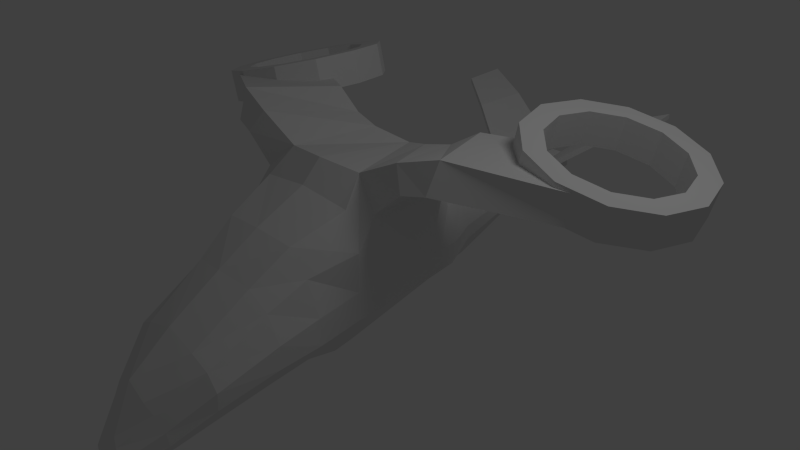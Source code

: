 # Source: Iteration1.blend  (saved by Blender 2.77.0; exported with 4.5.12 LTS)
import bpy
from mathutils import Matrix  # noqa: F401  (used for matrix-valued properties, if any)

bpy.ops.wm.read_factory_settings(use_empty=True)
scene = bpy.context.scene
scene.name = 'Scene'

# ---- collections
col_collection_1 = bpy.data.collections.new('Collection 1'); scene.collection.children.link(col_collection_1)

# ---- world
world_world = bpy.data.worlds.new('World'); scene.world = world_world
world_world.color = (0.05088, 0.05088, 0.05088)
world_world.use_sun_shadow = False
world_world.sun_shadow_jitter_overblur = 0.0
world_world.cycles.sampling_method = 'NONE'
world_world.cycles.sample_map_resolution = 256

# ---- cameras
cam_camera = bpy.data.cameras.new('Camera')
cam_camera.clip_end = 100.0
cam_camera.lens = 35.0
cam_camera.sensor_width = 32.0
cam_camera.sensor_height = 18.0
cam_camera.ortho_scale = 7.314
cam_camera.dof.focus_distance = 0.0
cam_camera.dof.aperture_fstop = 128.0

# ---- lights
light_lamp = bpy.data.lights.new('Lamp', 'POINT')
light_lamp.transmission_factor = 0.0
light_lamp.cutoff_distance = 30.0
light_lamp.energy = 100.0
light_lamp.shadow_buffer_clip_start = 1.001
light_lamp.shadow_soft_size = 1.0
light_lamp.shadow_maximum_resolution = 0.006
light_lamp.use_absolute_resolution = True
light_lamp.cycles.use_multiple_importance_sampling = False

# ---- meshes
me_cube_004 = bpy.data.meshes.new('Cube.004')
me_cube_004.from_pydata([(0.4704, 0.6553, 0.9692), (0.5981, -0.7018, 1.524), (0.4483, 0.4814, 1.502), (1.378, -0.8109, 1.527), (1.2, -0.6906, 1.816), (0.8337, 0.5269, 1.59), (1.681, -0.7369, 1.585), (1.182, 0.6078, 1.566), (1.727, -0.5767, 1.968), (1.239, 0.5822, 1.834), (3.029, 0.2261, 1.323), (1.756, 0.8984, 1.459), (3.131, 0.2261, 1.713), (1.796, 0.8672, 1.798), (2.717, 2.278, 1.847), (2.175, 2.128, 1.986), (1.778, 1.719, 2.088), (1.633, 1.159, 2.126), (1.778, 0.5995, 2.088), (2.175, 0.1898, 1.986), (2.717, 0.03983, 1.847), (3.259, 0.1898, 1.708), (3.656, 0.5995, 1.605), (3.801, 1.159, 1.568), (3.656, 1.719, 1.605), (3.259, 2.128, 1.708), (2.717, 2.004, 1.847), (2.308, 1.891, 1.952), (2.009, 1.581, 2.029), (1.899, 1.159, 2.057), (2.009, 0.7367, 2.029), (2.308, 0.4275, 1.952), (2.717, 0.3143, 1.847), (3.126, 0.4275, 1.742), (3.426, 0.7367, 1.665), (3.535, 1.159, 1.636), (3.426, 1.581, 1.665), (3.126, 1.891, 1.742), (2.605, 2.278, 1.41), (2.063, 2.128, 1.55), (1.666, 1.719, 1.652), (1.521, 1.159, 1.689), (1.666, 0.5995, 1.652), (2.063, 0.1898, 1.55), (2.605, 0.03983, 1.41), (3.147, 0.1898, 1.271), (3.544, 0.5995, 1.169), (3.689, 1.159, 1.131), (3.544, 1.719, 1.169), (3.147, 2.128, 1.271), (2.605, 2.004, 1.41), (2.196, 1.891, 1.515), (1.896, 1.581, 1.592), (1.787, 1.159, 1.621), (1.896, 0.7367, 1.592), (2.196, 0.4275, 1.515), (2.605, 0.3143, 1.41), (3.014, 0.4275, 1.305), (3.313, 0.7367, 1.228), (3.423, 1.159, 1.2), (3.313, 1.581, 1.228), (3.014, 1.891, 1.305), (0.98, -0.8115, 1.185), (0.6806, 0.5898, 1.046), (0.5382, 0.6706, 0.9693), (0.8433, 0.6211, 1.356)], [], [(65, 5, 9, 7), (1, 62, 3, 4), (2, 1, 4, 5), (6, 7, 11, 10), (3, 65, 7, 6), (4, 3, 6, 8), (5, 4, 8, 9), (10, 11, 13, 12), (8, 6, 10, 12), (9, 8, 12, 13), (7, 9, 13, 11), (19, 31, 30, 18), (14, 26, 37, 25), (16, 28, 27, 15), (23, 35, 34, 22), (20, 32, 31, 19), (17, 29, 28, 16), (24, 36, 35, 23), (21, 33, 32, 20), (18, 30, 29, 17), (25, 37, 36, 24), (15, 27, 26, 14), (22, 34, 33, 21), (43, 42, 54, 55), (38, 49, 61, 50), (40, 39, 51, 52), (47, 46, 58, 59), (44, 43, 55, 56), (41, 40, 52, 53), (48, 47, 59, 60), (45, 44, 56, 57), (42, 41, 53, 54), (49, 48, 60, 61), (39, 38, 50, 51), (46, 45, 57, 58), (20, 19, 43, 44), (34, 35, 59, 58), (27, 28, 52, 51), (21, 20, 44, 45), (35, 36, 60, 59), (28, 29, 53, 52), (22, 21, 45, 46), (36, 37, 61, 60), (15, 14, 38, 39), (29, 30, 54, 53), (23, 22, 46, 47), (37, 26, 50, 61), (16, 15, 39, 40), (30, 31, 55, 54), (24, 23, 47, 48), (17, 16, 40, 41), (31, 32, 56, 55), (25, 24, 48, 49), (18, 17, 41, 42), (32, 33, 57, 56), (14, 25, 49, 38), (19, 18, 42, 43), (33, 34, 58, 57), (26, 27, 51, 50), (64, 0, 65, 63), (5, 65, 0, 2), (62, 63, 65, 3)])
_uv = me_cube_004.uv_layers.new(name='UVMap')
_uv.uv.foreach_set('vector', [0.0, 0.0, 0.0, 0.0, 0.0, 0.0, 0.0, 0.0, 0.0, 0.0, 0.0, 0.0, 0.0, 0.0, 0.0, 0.0, 0.0, 0.0, 0.0, 0.0, 0.0, 0.0, 0.0, 0.0, 0.0, 0.0, 0.0, 0.0, 0.0, 0.0, 0.0, 0.0, 0.0, 0.0, 0.0, 0.0, 0.0, 0.0, 0.0, 0.0, 0.0, 0.0, 0.0, 0.0, 0.0, 0.0, 0.0, 0.0, 0.0, 0.0, 0.0, 0.0, 0.0, 0.0, 0.0, 0.0, 0.0, 0.0, 0.0, 0.0, 0.0, 0.0, 0.0, 0.0, 0.0, 0.0, 0.0, 0.0, 0.0, 0.0, 0.0, 0.0, 0.0, 0.0, 0.0, 0.0, 0.0, 0.0, 0.0, 0.0, 0.0, 0.0, 0.0, 0.0, 0.0, 0.0, 0.0, 0.0, 0.0, 0.0, 0.0, 0.0, 0.0, 0.0, 0.0, 0.0, 0.0, 0.0, 0.0, 0.0, 0.0, 0.0, 0.0, 0.0, 0.0, 0.0, 0.0, 0.0, 0.0, 0.0, 0.0, 0.0, 0.0, 0.0, 0.0, 0.0, 0.0, 0.0, 0.0, 0.0, 0.0, 0.0, 0.0, 0.0, 0.0, 0.0, 0.0, 0.0, 0.0, 0.0, 0.0, 0.0, 0.0, 0.0, 0.0, 0.0, 0.0, 0.0, 0.0, 0.0, 0.0, 0.0, 0.0, 0.0, 0.0, 0.0, 0.0, 0.0, 0.0, 0.0, 0.0, 0.0, 0.0, 0.0, 0.0, 0.0, 0.0, 0.0, 0.0, 0.0, 0.0, 0.0, 0.0, 0.0, 0.0, 0.0, 0.0, 0.0, 0.0, 0.0, 0.0, 0.0, 0.0, 0.0, 0.0, 0.0, 0.0, 0.0, 0.0, 0.0, 0.0, 0.0, 0.0, 0.0, 0.0, 0.0, 0.0, 0.0, 0.0, 0.0, 0.0, 0.0, 0.0, 0.0, 0.0, 0.0, 0.0, 0.0, 0.0, 0.0, 0.0, 0.0, 0.0, 0.0, 0.0, 0.0, 0.0, 0.0, 0.0, 0.0, 0.0, 0.0, 0.0, 0.0, 0.0, 0.0, 0.0, 0.0, 0.0, 0.0, 0.0, 0.0, 0.0, 0.0, 0.0, 0.0, 0.0, 0.0, 0.0, 0.0, 0.0, 0.0, 0.0, 0.0, 0.0, 0.0, 0.0, 0.0, 0.0, 0.0, 0.0, 0.0, 0.0, 0.0, 0.0, 0.0, 0.0, 0.0, 0.0, 0.0, 0.0, 0.0, 0.0, 0.0, 0.0, 0.0, 0.0, 0.0, 0.0, 0.0, 0.0, 0.0, 0.0, 0.0, 0.0, 0.0, 0.0, 0.0, 0.0, 0.0, 0.0, 0.0, 0.0, 0.0, 0.0, 0.0, 0.0, 0.0, 0.0, 0.0, 0.0, 0.0, 0.0, 0.0, 0.0, 0.0, 0.0, 0.0, 0.0, 0.0, 0.0, 0.0, 0.0, 0.0, 0.0, 0.0, 0.0, 0.0, 0.0, 0.0, 0.0, 0.0, 0.0, 0.0, 0.0, 0.0, 0.0, 0.0, 0.0, 0.0, 0.0, 0.0, 0.0, 0.0, 0.0, 0.0, 0.0, 0.0, 0.0, 0.0, 0.0, 0.0, 0.0, 0.0, 0.0, 0.0, 0.0, 0.0, 0.0, 0.0, 0.0, 0.0, 0.0, 0.0, 0.0, 0.0, 0.0, 0.0, 0.0, 0.0, 0.0, 0.0, 0.0, 0.0, 0.0, 0.0, 0.0, 0.0, 0.0, 0.0, 0.0, 0.0, 0.0, 0.0, 0.0, 0.0, 0.0, 0.0, 0.0, 0.0, 0.0, 0.0, 0.0, 0.0, 0.0, 0.0, 0.0, 0.0, 0.0, 0.0, 0.0, 0.0, 0.0, 0.0, 0.0, 0.0, 0.0, 0.0, 0.0, 0.0, 0.0, 0.0, 0.0, 0.0, 0.0, 0.0, 0.0, 0.0, 0.0, 0.0, 0.0, 0.0, 0.0, 0.0, 0.0, 0.0, 0.0, 0.0, 0.0, 0.0, 0.0, 0.0, 0.0, 0.0, 0.0, 0.0, 0.0, 0.0, 0.0, 0.0, 0.0, 0.0, 0.0, 0.0, 0.0, 0.0, 0.0, 0.0, 0.0, 0.0, 0.0, 0.0, 0.0, 0.0, 0.0, 0.0, 0.0, 0.0, 0.0, 0.0, 0.0, 0.0, 0.0, 0.0, 0.0, 0.0, 0.0, 0.0, 0.0, 0.0, 0.0, 0.0, 0.0, 0.0, 0.0, 0.0, 0.0, 0.0, 0.0, 0.0, 0.0, 0.0, 0.0, 0.0, 0.0, 0.0, 0.0, 0.0, 0.0, 0.0, 0.0, 0.0, 0.0, 0.0, 0.0, 0.0, 0.0, 0.0, 0.0, 0.0, 0.0, 0.0, 0.0, 0.0, 0.0, 0.0, 0.0, 0.0, 0.0, 0.0, 0.0, 0.0, 0.0, 0.0, 0.0, 0.0, 0.0, 0.0, 0.0, 0.0, 0.0, 0.0, 0.0, 0.0, 0.0, 0.0])
me_cube_004.use_remesh_preserve_volume = False
me_cube_004.use_remesh_preserve_attributes = False
me_cube_004.use_mirror_vertex_groups = False
me_cube_004.update()
me_cube_002 = bpy.data.meshes.new('Cube.002')
me_cube_002.from_pydata([(1.622, 3.58, 1.136), (1.622, 3.579, 1.206), (1.579, 4.16, 1.182), (1.579, 4.16, 1.253), (0.1307, 2.759, -0.06607), (0.1806, 2.387, -0.09149), (0.172, 2.381, 0.3929), (0.1222, 2.755, 0.3889), (0.0, 2.38, 0.3923), (0.0, 2.755, 0.3895), (0.0, 2.387, -0.09176), (0.0, 2.759, -0.06607), (0.08648, 3.571, 0.3824), (0.09505, 3.572, 0.07597), (0.0, 3.571, 0.3824), (0.0, 3.572, 0.07597), (0.5874, 2.938, 0.5306), (0.5874, 2.937, 0.6247), (0.3676, 3.821, 0.53), (0.3676, 3.821, 0.6282), (1.622, 3.58, 1.136), (1.622, 3.579, 1.206), (1.579, 4.16, 1.182), (1.579, 4.16, 1.253), (0.2314, 2.649, 0.254), (0.2314, 2.648, 0.3491), (0.1186, 3.348, 0.2681), (0.1186, 3.348, 0.3664), (0.3004, 2.386, 0.07151), (0.3004, 2.384, 0.1907), (0.2506, 2.758, 0.08579), (0.2506, 2.756, 0.1967), (0.2149, 3.572, 0.1781), (0.2149, 3.571, 0.2534), (0.9461, 3.951, 1.033), (0.9461, 3.951, 0.9492), (1.065, 3.207, 0.9842), (1.065, 3.209, 0.9025), (0.2031, 2.381, 0.344), (0.1533, 2.755, 0.3423), (0.1176, 3.571, 0.3511)], [], [(3, 1, 0, 2), (28, 5, 4, 30), (8, 6, 7, 9), (5, 10, 11, 4), (4, 11, 15, 13), (30, 4, 13, 32), (9, 7, 12, 14), (19, 18, 26, 27), (34, 23, 22, 35), (36, 17, 16, 37), (37, 35, 22, 20), (36, 34, 19, 17), (25, 27, 26, 24), (16, 17, 25, 24), (18, 16, 24, 26), (17, 19, 27, 25), (39, 31, 33, 40), (31, 30, 32, 33), (38, 29, 31, 39), (29, 28, 30, 31), (21, 23, 34, 36), (16, 18, 35, 37), (21, 36, 37, 20), (19, 34, 35, 18), (6, 38, 39, 7), (7, 39, 40, 12)])
_uv = me_cube_002.uv_layers.new(name='UVMap')
_uv.uv.foreach_set('vector', [0.0, 0.0, 0.0, 0.0, 0.0, 0.0, 0.0, 0.0, 0.0, 0.0, 0.0, 0.0, 0.0, 0.0, 0.0, 0.0, 0.0, 0.0, 0.0, 0.0, 0.0, 0.0, 0.0, 0.0, 0.0, 0.0, 0.0, 0.0, 0.0, 0.0, 0.0, 0.0, 0.0, 0.0, 0.0, 0.0, 0.0, 0.0, 0.0, 0.0, 0.0, 0.0, 0.0, 0.0, 0.0, 0.0, 0.0, 0.0, 0.0, 0.0, 0.0, 0.0, 0.0, 0.0, 0.0, 0.0, 0.0, 0.0, 0.0, 0.0, 0.0, 0.0, 0.0, 0.0, 0.0, 0.0, 0.0, 0.0, 0.0, 0.0, 0.0, 0.0, 0.0, 0.0, 0.0, 0.0, 0.0, 0.0, 0.0, 0.0, 0.0, 0.0, 0.0, 0.0, 0.0, 0.0, 0.0, 0.0, 0.0, 0.0, 0.0, 0.0, 0.0, 0.0, 0.0, 0.0, 0.0, 0.0, 0.0, 0.0, 0.0, 0.0, 0.0, 0.0, 0.0, 0.0, 0.0, 0.0, 0.0, 0.0, 0.0, 0.0, 0.0, 0.0, 0.0, 0.0, 0.0, 0.0, 0.0, 0.0, 0.0, 0.0, 0.0, 0.0, 0.0, 0.0, 0.0, 0.0, 0.0, 0.0, 0.0, 0.0, 0.0, 0.0, 0.0, 0.0, 0.0, 0.0, 0.0, 0.0, 0.0, 0.0, 0.0, 0.0, 0.0, 0.0, 0.0, 0.0, 0.0, 0.0, 0.0, 0.0, 0.0, 0.0, 0.0, 0.0, 0.0, 0.0, 0.0, 0.0, 0.0, 0.0, 0.0, 0.0, 0.0, 0.0, 0.0, 0.0, 0.0, 0.0, 0.0, 0.0, 0.0, 0.0, 0.0, 0.0, 0.0, 0.0, 0.0, 0.0, 0.0, 0.0, 0.0, 0.0, 0.0, 0.0, 0.0, 0.0, 0.0, 0.0, 0.0, 0.0, 0.0, 0.0, 0.0, 0.0, 0.0, 0.0, 0.0, 0.0, 0.0, 0.0, 0.0, 0.0, 0.0, 0.0, 0.0, 0.0])
me_cube_002.use_remesh_preserve_volume = False
me_cube_002.use_remesh_preserve_attributes = False
me_cube_002.use_mirror_vertex_groups = False
me_cube_002.update()
me_cube_001 = bpy.data.meshes.new('Cube.001')
me_cube_001.from_pydata([(0.09718, -3.773, -0.7184), (0.4759, -2.195, 0.5844), (0.4306, -2.928, 0.09122), (0.5577, -1.684, 0.9373), (0.0, -2.254, 0.6578), (0.0, -2.928, 0.224), (0.0, -1.716, 0.9846), (0.2251, -3.843, -0.9819), (0.8811, -2.125, 0.02163), (0.7817, -2.886, -0.2608), (0.9278, -1.613, 0.1591), (0.0, -3.855, -0.9803), (0.265, -3.466, -0.3528), (0.0, -3.466, -0.2005), (0.4978, -3.381, -0.6596), (0.0, -3.777, -0.7146), (0.1612, -3.801, -0.8153), (0.7249, -2.154, 0.3637), (0.6674, -2.909, -0.04125), (0.7962, -1.65, 0.6158), (0.3814, -3.428, -0.4712), (0.0, -3.811, -0.8122)], [], [(20, 12, 0, 16), (19, 3, 1, 17), (17, 1, 2, 18), (1, 4, 5, 2), (3, 6, 4, 1), (11, 7, 16, 21), (2, 5, 13, 12), (18, 2, 12, 20), (21, 16, 0, 15), (0, 12, 13, 15), (9, 18, 20, 14), (8, 17, 18, 9), (10, 19, 17, 8), (14, 20, 16, 7)])
_uv = me_cube_001.uv_layers.new(name='UVMap')
_uv.uv.foreach_set('vector', [0.0, 0.0, 0.0, 0.0, 0.0, 0.0, 0.0, 0.0, 0.0, 0.0, 0.0, 0.0, 0.0, 0.0, 0.0, 0.0, 0.0, 0.0, 0.0, 0.0, 0.0, 0.0, 0.0, 0.0, 0.0, 0.0, 0.0, 0.0, 0.0, 0.0, 0.0, 0.0, 0.0, 0.0, 0.0, 0.0, 0.0, 0.0, 0.0, 0.0, 0.0, 0.0, 0.0, 0.0, 0.0, 0.0, 0.0, 0.0, 0.0, 0.0, 0.0, 0.0, 0.0, 0.0, 0.0, 0.0, 0.0, 0.0, 0.0, 0.0, 0.0, 0.0, 0.0, 0.0, 0.0, 0.0, 0.0, 0.0, 0.0, 0.0, 0.0, 0.0, 0.0, 0.0, 0.0, 0.0, 0.0, 0.0, 0.0, 0.0, 0.0, 0.0, 0.0, 0.0, 0.0, 0.0, 0.0, 0.0, 0.0, 0.0, 0.0, 0.0, 0.0, 0.0, 0.0, 0.0, 0.0, 0.0, 0.0, 0.0, 0.0, 0.0, 0.0, 0.0, 0.0, 0.0, 0.0, 0.0, 0.0, 0.0, 0.0, 0.0])
me_cube_001.use_remesh_preserve_volume = False
me_cube_001.use_remesh_preserve_attributes = False
me_cube_001.use_mirror_vertex_groups = False
me_cube_001.update()
me_cube = bpy.data.meshes.new('Cube')
me_cube.from_pydata([(0.4944, -1.091, -0.7238), (0.7119, -1.009, 1.205), (0.4832, 1.142, -0.2159), (0.3954, 1.15, 0.572), (0.1145, -3.741, -1.214), (0.08645, 3.768, 0.1102), (0.07789, 3.767, 0.3794), (0.5634, -2.076, -0.6646), (0.4681, -2.831, -0.8653), (0.1806, 2.387, -0.09149), (0.3468, 1.684, -0.1701), (0.3383, 1.659, 0.4938), (0.172, 2.381, 0.3929), (0.4133, 0.8832, 0.6961), (0.2551, 0.6888, -0.5273), (0.4704, 0.6553, 0.9692), (0.3705, 0.006419, -0.5612), (0.5577, -1.684, 0.9373), (0.5633, -1.537, -0.5945), (0.5981, -0.7018, 1.524), (0.4483, 0.4814, 1.502), (0.0, 1.244, 0.5871), (0.0, 1.14, -0.2195), (0.0, -1.051, 1.299), (0.0, -1.005, -0.7157), (0.0, -3.754, -1.238), (0.0, 3.767, 0.3794), (0.0, 3.768, 0.1102), (0.0, -2.097, -0.8588), (0.0, -2.837, -0.9722), (0.0, 1.749, 0.4962), (0.0, 2.38, 0.3923), (0.0, 1.683, -0.1725), (0.0, 2.387, -0.09176), (0.0, 0.9943, 0.7305), (0.0, 0.6884, -0.5284), (0.0, 0.007769, -0.5578), (0.0, 0.7953, 0.9586), (0.0, -1.716, 0.9846), (0.0, -1.544, -0.7851), (0.0, -0.7817, 1.569), (0.0, 0.6488, 1.36), (0.08648, 3.571, 0.3824), (0.09505, 3.572, 0.07597), (0.0, 3.571, 0.3824), (0.0, 3.572, 0.07597), (0.603, 1.129, 0.2362), (0.603, 1.134, 0.04413), (0.9919, -1.093, 0.302), (0.9654, -1.09, -0.08354), (0.2251, -3.843, -0.9819), (0.2251, -3.847, -1.088), (0.2063, 3.767, 0.2661), (0.2063, 3.768, 0.1999), (0.8811, -2.125, 0.02163), (0.8321, -2.12, -0.3206), (0.7817, -2.886, -0.2608), (0.7168, -2.865, -0.5335), (0.4667, 1.677, 0.05372), (0.4667, 1.671, 0.2169), (0.3004, 2.386, 0.07151), (0.3004, 2.384, 0.1907), (0.7053, 0.7704, 0.144), (0.6946, 0.7367, -0.1384), (0.8282, 0.1198, -0.1048), (0.9278, -1.613, 0.1591), (0.8967, -1.582, -0.2242), (0.0, 3.767, 0.2661), (0.0, 3.768, 0.1999), (0.0, -3.855, -0.9803), (0.0, -3.847, -1.088), (0.2149, 3.572, 0.1781), (0.2149, 3.571, 0.2534), (0.2817, -3.231, -1.107), (0.0, -3.231, -1.134), (0.4978, -3.355, -0.8558), (0.4978, -3.381, -0.6596), (1.016, -1.101, 0.8119), (0.98, -0.8115, 1.185), (0.7962, -1.65, 0.6158), (0.4765, -0.8091, -0.6918), (0.0, -0.8079, -0.6887), (0.9578, -0.8365, 0.2807), (0.9366, -0.8259, -0.09399), (0.0, 0.4958, 1.184), (0.6806, 0.5898, 1.046), (0.0, 0.1587, -0.5564), (0.3525, 0.1593, -0.5548), (0.7763, 0.3191, -0.1058), (0.7905, 0.4373, 0.2214), (0.8609, 0.1696, 0.2302), (0.3693, 1.662, 0.4269), (0.2031, 2.381, 0.344), (0.1176, 3.571, 0.3511), (0.4456, 1.145, 0.492), (0.109, 3.767, 0.352), (0.484, 0.8551, 0.5604), (0.0, 3.767, 0.352), (0.5382, 0.6706, 0.9693)], [(84, 41), (37, 84)], [(83, 49, 0, 80), (35, 22, 2, 14), (74, 73, 4, 25), (68, 53, 5, 27), (44, 42, 6, 26), (71, 43, 5, 53), (39, 18, 7, 28), (28, 7, 8, 29), (47, 2, 10, 58), (58, 10, 9, 60), (21, 3, 11, 30), (30, 11, 12, 31), (86, 35, 14, 87), (47, 63, 14, 2), (81, 36, 16, 80), (63, 88, 87, 14), (77, 1, 17, 79), (24, 0, 18, 39), (23, 1, 19, 40), (41, 20, 15, 37), (19, 20, 41, 40), (1, 23, 38, 17), (10, 32, 33, 9), (2, 22, 32, 10), (51, 70, 25, 4), (13, 3, 21, 34), (43, 45, 27, 5), (50, 69, 70, 51), (0, 49, 66, 18), (49, 48, 65, 66), (96, 98, 89, 62), (62, 89, 88, 63), (94, 96, 62, 46), (46, 62, 63, 47), (91, 59, 61, 92), (59, 58, 60, 61), (94, 46, 59, 91), (46, 47, 58, 59), (7, 55, 57, 8), (55, 54, 56, 57), (18, 66, 55, 7), (66, 65, 54, 55), (93, 72, 52, 95), (72, 71, 53, 52), (97, 95, 52, 67), (67, 52, 53, 68), (73, 75, 51, 4), (75, 76, 50, 51), (82, 48, 49, 83), (57, 56, 76, 75), (8, 57, 75, 73), (29, 8, 73, 74), (48, 77, 79, 65), (77, 78, 19, 1), (90, 82, 83, 64), (24, 81, 80, 0), (64, 83, 80, 16), (48, 82, 78, 77), (90, 85, 78, 82), (34, 37, 15, 13), (26, 6, 95, 97), (42, 93, 95, 6), (3, 94, 91, 11), (11, 91, 92, 12), (3, 13, 96, 94), (13, 15, 98, 96), (90, 89, 98, 85), (88, 89, 90, 64), (87, 88, 64, 16), (87, 16, 36, 86)])
_uv = me_cube.uv_layers.new(name='UVMap')
_uv.uv.foreach_set('vector', [0.0, 0.0, 0.0, 0.0, 0.0, 0.0, 0.0, 0.0, 0.0, 0.0, 0.0, 0.0, 0.0, 0.0, 0.0, 0.0, 0.0, 0.0, 0.0, 0.0, 0.0, 0.0, 0.0, 0.0, 0.0, 0.0, 0.0, 0.0, 0.0, 0.0, 0.0, 0.0, 0.0, 0.0, 0.0, 0.0, 0.0, 0.0, 0.0, 0.0, 0.0, 0.0, 0.0, 0.0, 0.0, 0.0, 0.0, 0.0, 0.0, 0.0, 0.0, 0.0, 0.0, 0.0, 0.0, 0.0, 0.0, 0.0, 0.0, 0.0, 0.0, 0.0, 0.0, 0.0, 0.0, 0.0, 0.0, 0.0, 0.0, 0.0, 0.0, 0.0, 0.0, 0.0, 0.0, 0.0, 0.0, 0.0, 0.0, 0.0, 0.0, 0.0, 0.0, 0.0, 0.0, 0.0, 0.0, 0.0, 0.0, 0.0, 0.0, 0.0, 0.0, 0.0, 0.0, 0.0, 0.0, 0.0, 0.0, 0.0, 0.0, 0.0, 0.0, 0.0, 0.0, 0.0, 0.0, 0.0, 0.0, 0.0, 0.0, 0.0, 0.0, 0.0, 0.0, 0.0, 0.0, 0.0, 0.0, 0.0, 0.0, 0.0, 0.0, 0.0, 0.0, 0.0, 0.0, 0.0, 0.0, 0.0, 0.0, 0.0, 0.0, 0.0, 0.0, 0.0, 0.0, 0.0, 0.0, 0.0, 0.0, 0.0, 0.0, 0.0, 0.0, 0.0, 0.0, 0.0, 0.0, 0.0, 0.0, 0.0, 0.0, 0.0, 0.0, 0.0, 0.0, 0.0, 0.0, 0.0, 0.0, 0.0, 0.0, 0.0, 0.0, 0.0, 0.0, 0.0, 0.0, 0.0, 0.0, 0.0, 0.0, 0.0, 0.0, 0.0, 0.0, 0.0, 0.0, 0.0, 0.0, 0.0, 0.0, 0.0, 0.0, 0.0, 0.0, 0.0, 0.0, 0.0, 0.0, 0.0, 0.0, 0.0, 0.0, 0.0, 0.0, 0.0, 0.0, 0.0, 0.0, 0.0, 0.0, 0.0, 0.0, 0.0, 0.0, 0.0, 0.0, 0.0, 0.0, 0.0, 0.0, 0.0, 0.0, 0.0, 0.0, 0.0, 0.0, 0.0, 0.0, 0.0, 0.0, 0.0, 0.0, 0.0, 0.0, 0.0, 0.0, 0.0, 0.0, 0.0, 0.0, 0.0, 0.0, 0.0, 0.0, 0.0, 0.0, 0.0, 0.0, 0.0, 0.0, 0.0, 0.0, 0.0, 0.0, 0.0, 0.0, 0.0, 0.0, 0.0, 0.0, 0.0, 0.0, 0.0, 0.0, 0.0, 0.0, 0.0, 0.0, 0.0, 0.0, 0.0, 0.0, 0.0, 0.0, 0.0, 0.0, 0.0, 0.0, 0.0, 0.0, 0.0, 0.0, 0.0, 0.0, 0.0, 0.0, 0.0, 0.0, 0.0, 0.0, 0.0, 0.0, 0.0, 0.0, 0.0, 0.0, 0.0, 0.0, 0.0, 0.0, 0.0, 0.0, 0.0, 0.0, 0.0, 0.0, 0.0, 0.0, 0.0, 0.0, 0.0, 0.0, 0.0, 0.0, 0.0, 0.0, 0.0, 0.0, 0.0, 0.0, 0.0, 0.0, 0.0, 0.0, 0.0, 0.0, 0.0, 0.0, 0.0, 0.0, 0.0, 0.0, 0.0, 0.0, 0.0, 0.0, 0.0, 0.0, 0.0, 0.0, 0.0, 0.0, 0.0, 0.0, 0.0, 0.0, 0.0, 0.0, 0.0, 0.0, 0.0, 0.0, 0.0, 0.0, 0.0, 0.0, 0.0, 0.0, 0.0, 0.0, 0.0, 0.0, 0.0, 0.0, 0.0, 0.0, 0.0, 0.0, 0.0, 0.0, 0.0, 0.0, 0.0, 0.0, 0.0, 0.0, 0.0, 0.0, 0.0, 0.0, 0.0, 0.0, 0.0, 0.0, 0.0, 0.0, 0.0, 0.0, 0.0, 0.0, 0.0, 0.0, 0.0, 0.0, 0.0, 0.0, 0.0, 0.0, 0.0, 0.0, 0.0, 0.0, 0.0, 0.0, 0.0, 0.0, 0.0, 0.0, 0.0, 0.0, 0.0, 0.0, 0.0, 0.0, 0.0, 0.0, 0.0, 0.0, 0.0, 0.0, 0.0, 0.0, 0.0, 0.0, 0.0, 0.0, 0.0, 0.0, 0.0, 0.0, 0.0, 0.0, 0.0, 0.0, 0.0, 0.0, 0.0, 0.0, 0.0, 0.0, 0.0, 0.0, 0.0, 0.0, 0.0, 0.0, 0.0, 0.0, 0.0, 0.0, 0.0, 0.0, 0.0, 0.0, 0.0, 0.0, 0.0, 0.0, 0.0, 0.0, 0.0, 0.0, 0.0, 0.0, 0.0, 0.0, 0.0, 0.0, 0.0, 0.0, 0.0, 0.0, 0.0, 0.0, 0.0, 0.0, 0.0, 0.0, 0.0, 0.0, 0.0, 0.0, 0.0, 0.0, 0.0, 0.0, 0.0, 0.0, 0.0, 0.0, 0.0, 0.0, 0.0, 0.0, 0.0, 0.0, 0.0, 0.0, 0.0, 0.0, 0.0, 0.0, 0.0, 0.0, 0.0, 0.0, 0.0, 0.0, 0.0, 0.0, 0.0, 0.0, 0.0, 0.0, 0.0, 0.0, 0.0, 0.0, 0.0, 0.0, 0.0, 0.0, 0.0, 0.0, 0.0, 0.0, 0.0, 0.0, 0.0, 0.0, 0.0, 0.0, 0.0, 0.0, 0.0, 0.0, 0.0, 0.0, 0.0, 0.0, 0.0, 0.0, 0.0, 0.0, 0.0, 0.0, 0.0, 0.0, 0.0, 0.0, 0.0, 0.0, 0.0, 0.0, 0.0, 0.0, 0.0, 0.0, 0.0, 0.0, 0.0, 0.0, 0.0, 0.0, 0.0, 0.0, 0.0])
me_cube.use_remesh_preserve_volume = False
me_cube.use_remesh_preserve_attributes = False
me_cube.use_mirror_vertex_groups = False
me_cube.update()

# ---- objects
ob_wings = bpy.data.objects.new('Wings', me_cube_004)
ob_fins = bpy.data.objects.new('Fins', me_cube_002)
ob_windshield = bpy.data.objects.new('Windshield', me_cube_001)
ob_body = bpy.data.objects.new('Body', me_cube)
ob_lamp = bpy.data.objects.new('Lamp', light_lamp)
ob_camera = bpy.data.objects.new('Camera', cam_camera)

# ---- transforms, parenting, visibility, modifiers, constraints
ob_wings.location = (0.0, 0.0, 0.0)
ob_wings.lineart.crease_threshold = 0.0
_m = ob_wings.modifiers.new('Mirror', 'MIRROR')
_m.use_clip = True
ob_fins.location = (0.0, 0.0, 0.0)
ob_fins.lineart.crease_threshold = 0.0
_m = ob_fins.modifiers.new('Mirror', 'MIRROR')
_m.use_clip = True
ob_windshield.location = (0.0, 0.0, 0.0)
ob_windshield.lineart.crease_threshold = 0.0
_m = ob_windshield.modifiers.new('Mirror', 'MIRROR')
_m.use_clip = True
ob_body.location = (0.0, 0.0, 0.0)
ob_body.lineart.crease_threshold = 0.0
_m = ob_body.modifiers.new('Mirror', 'MIRROR')
_m.use_clip = True
ob_lamp.location = (4.076, 1.005, 5.904)
ob_lamp.rotation_euler = (0.6503, 0.05522, 1.866)
ob_lamp.lock_rotations_4d = False
ob_lamp.empty_display_type = 'ARROWS'
ob_lamp.color = (0.0, 0.0, 0.0, 0.0)
ob_lamp.lineart.crease_threshold = 0.0
ob_camera.location = (7.481, -6.508, 5.344)
ob_camera.rotation_euler = (1.109, 0.01082, 0.8149)
ob_camera.lock_rotations_4d = False
ob_camera.empty_display_type = 'ARROWS'
ob_camera.color = (0.0, 0.0, 0.0, 0.0)
ob_camera.display_type = 'WIRE'
ob_camera.lineart.crease_threshold = 0.0

# ---- collection membership
col_collection_1.objects.link(ob_wings)
col_collection_1.objects.link(ob_fins)
col_collection_1.objects.link(ob_windshield)
col_collection_1.objects.link(ob_body)
col_collection_1.objects.link(ob_lamp)
col_collection_1.objects.link(ob_camera)

# ---- scene / render settings (as saved in the file)
scene.camera = ob_camera
scene.frame_start = 1; scene.frame_end = 250; scene.frame_set(1)
scene.render.engine = 'BLENDER_EEVEE_NEXT'
scene.render.image_settings.color_mode = 'RGB'
scene.render.image_settings.compression = 90
scene.render.resolution_percentage = 50
scene.render.dither_intensity = 0.0
scene.render.bake_margin = 2
scene.render.bake_bias = 0.0
scene.cycles.use_denoising = False
scene.cycles.samples = 10
scene.cycles.sampling_pattern = 'TABULATED_SOBOL'
scene.cycles.light_sampling_threshold = 0.0
scene.cycles.use_adaptive_sampling = False
scene.cycles.use_light_tree = False
scene.cycles.blur_glossy = 0.0
scene.cycles.volume_bounces = 1
scene.cycles.pixel_filter_type = 'GAUSSIAN'
scene.cycles.sample_clamp_indirect = 0.0
scene.view_settings.view_transform = 'Standard'
bpy.context.view_layer.update()
